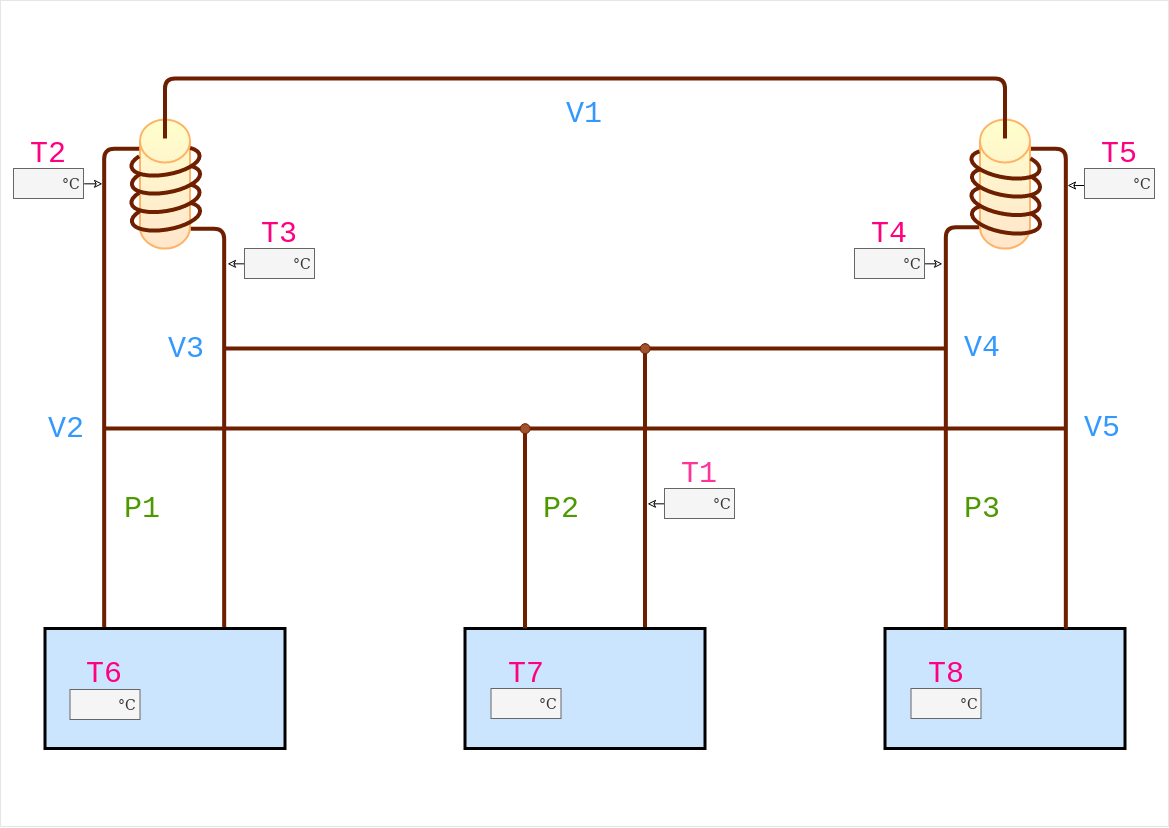

The diagram above was exported from draw.io. Its source (the exported page's mxGraphModel, read from the mxfile embedded in the PNG):
<mxGraphModel dx="1398" dy="955" grid="1" gridSize="1" guides="1" tooltips="1" connect="1" arrows="1" fold="1" page="1" pageScale="1" pageWidth="1169" pageHeight="827" background="none" math="0" shadow="0">
  <root>
    <mxCell id="0" />
    <mxCell id="1" parent="0" />
    <mxCell id="2" value="" style="rounded=0;whiteSpace=wrap;html=1;shadow=0;labelBackgroundColor=none;strokeWidth=1;fontFamily=Courier New;fontSize=30;align=center;fillColor=none;strokeColor=#E6E6E6;" vertex="1" parent="1">
      <mxGeometry x="-1.8947806286936006e-13" y="-4.7369515717340014e-14" width="1168" height="826" as="geometry" />
    </mxCell>
    <mxCell id="3" style="edgeStyle=none;rounded=0;orthogonalLoop=1;jettySize=auto;html=1;endArrow=none;endFill=0;strokeWidth=4;exitX=0.75;exitY=0;exitDx=0;exitDy=0;fillColor=#a0522d;strokeColor=#6D1F00;" edge="1" source="7" parent="1">
      <mxGeometry relative="1" as="geometry">
        <mxPoint x="644.4999999999998" y="348" as="targetPoint" />
        <mxPoint x="644.4999999999998" y="627.9999999999999" as="sourcePoint" />
      </mxGeometry>
    </mxCell>
    <mxCell id="4" value="" style="strokeWidth=2;html=1;shape=mxgraph.flowchart.database;whiteSpace=wrap;rounded=0;shadow=0;fillColor=#FFFFCC;strokeColor=#FFB366;gradientColor=#FFE6CC;" vertex="1" parent="1">
      <mxGeometry x="139.4999999999998" y="118.99999999999993" width="50" height="129" as="geometry" />
    </mxCell>
    <mxCell id="5" value="" style="verticalLabelPosition=bottom;verticalAlign=top;html=1;shape=mxgraph.basic.arc;startAngle=0.64;endAngle=0.37;fillColor=none;fontFamily=Courier New;fontSize=30;align=right;rotation=170;strokeColor=#6D1F00;fontColor=#ffffff;strokeWidth=4;shadow=0;perimeterSpacing=0;perimeter=none;part=0;fillOpacity=100;" vertex="1" parent="1">
      <mxGeometry x="130.4999999999998" y="146.99999999999994" width="69" height="27" as="geometry" />
    </mxCell>
    <mxCell id="6" value="" style="rounded=0;whiteSpace=wrap;html=1;shadow=0;strokeColor=#000000;strokeWidth=3;fillColor=#CCE5FF;fontColor=#333333;" vertex="1" parent="1">
      <mxGeometry x="884.4999999999998" y="627.9999999999999" width="240" height="120" as="geometry" />
    </mxCell>
    <mxCell id="7" value="" style="rounded=0;whiteSpace=wrap;html=1;shadow=0;strokeWidth=3;fillColor=#CCE5FF;strokeColor=#000000;" vertex="1" parent="1">
      <mxGeometry x="464.49999999999983" y="627.9999999999999" width="240" height="120" as="geometry" />
    </mxCell>
    <mxCell id="8" style="edgeStyle=none;rounded=0;orthogonalLoop=1;jettySize=auto;html=1;endArrow=none;endFill=0;strokeWidth=4;exitX=0.25;exitY=0;exitDx=0;exitDy=0;fillColor=#a0522d;strokeColor=#6D1F00;" edge="1" source="7" parent="1">
      <mxGeometry relative="1" as="geometry">
        <mxPoint x="524.4999999999998" y="428" as="targetPoint" />
        <mxPoint x="544.4999999999998" y="573" as="sourcePoint" />
      </mxGeometry>
    </mxCell>
    <mxCell id="9" style="edgeStyle=orthogonalEdgeStyle;rounded=1;orthogonalLoop=1;jettySize=auto;html=1;entryX=0.25;entryY=0;entryDx=0;entryDy=0;endArrow=none;endFill=0;strokeWidth=4;fillColor=#a0522d;strokeColor=#6D1F00;" edge="1" target="11" parent="1">
      <mxGeometry relative="1" as="geometry">
        <mxPoint x="138.66666666666674" y="148.33333333333348" as="sourcePoint" />
        <mxPoint x="104.46089385474845" y="633.0167597765361" as="targetPoint" />
        <Array as="points">
          <mxPoint x="104.49999999999982" y="147.99999999999994" />
        </Array>
      </mxGeometry>
    </mxCell>
    <mxCell id="10" style="edgeStyle=orthogonalEdgeStyle;rounded=1;orthogonalLoop=1;jettySize=auto;html=1;endArrow=none;endFill=0;strokeWidth=4;comic=0;fillColor=#a0522d;strokeColor=#6D1F00;exitX=0.136;exitY=0.534;exitDx=0;exitDy=0;exitPerimeter=0;entryX=0.75;entryY=0;entryDx=0;entryDy=0;" edge="1" target="11" parent="1">
      <mxGeometry relative="1" as="geometry">
        <mxPoint x="190.33333333333348" y="228.33333333333348" as="sourcePoint" />
        <mxPoint x="184.49999999999983" y="592.9999999999999" as="targetPoint" />
        <Array as="points">
          <mxPoint x="224.49999999999983" y="227.99999999999994" />
        </Array>
      </mxGeometry>
    </mxCell>
    <mxCell id="11" value="" style="rounded=0;whiteSpace=wrap;html=1;shadow=0;strokeColor=#000000;strokeWidth=3;fillColor=#CCE5FF;arcSize=12;" vertex="1" parent="1">
      <mxGeometry x="44.499999999999815" y="627.9999999999999" width="240" height="120" as="geometry" />
    </mxCell>
    <mxCell id="12" style="edgeStyle=none;rounded=0;orthogonalLoop=1;jettySize=auto;html=1;endArrow=none;endFill=0;strokeWidth=4;exitX=0.75;exitY=0;exitDx=0;exitDy=0;fillColor=#a0522d;strokeColor=#6D1F00;" edge="1" source="56" parent="1">
      <mxGeometry relative="1" as="geometry">
        <mxPoint x="644.4999999999998" y="347" as="targetPoint" />
        <mxPoint x="624.4999999999998" y="617.9999999999999" as="sourcePoint" />
      </mxGeometry>
    </mxCell>
    <mxCell id="13" value="" style="endArrow=none;html=1;strokeWidth=4;fillColor=#a0522d;strokeColor=#6D1F00;" edge="1" parent="1">
      <mxGeometry width="50" height="50" relative="1" as="geometry">
        <mxPoint x="104.49999999999977" y="428" as="sourcePoint" />
        <mxPoint x="1064.5" y="428" as="targetPoint" />
      </mxGeometry>
    </mxCell>
    <mxCell id="14" value="&lt;font style=&quot;font-size: 30px;&quot;&gt;P1&lt;/font&gt;" style="text;html=1;resizable=0;points=[];autosize=1;align=left;verticalAlign=top;spacingTop=0;fontSize=30;fontFamily=Courier New;fontColor=#4D9900;spacing=0;labelBackgroundColor=none;" vertex="1" parent="1">
      <mxGeometry x="124.49999999999982" y="485.99999999999994" width="40" height="30" as="geometry" />
    </mxCell>
    <mxCell id="15" value="&lt;font style=&quot;font-size: 30px;&quot;&gt;P2&lt;/font&gt;" style="text;html=1;resizable=0;points=[];autosize=1;align=left;verticalAlign=top;spacingTop=0;fontSize=30;fontFamily=Courier New;fontColor=#4D9900;spacing=0;labelBackgroundColor=none;" vertex="1" parent="1">
      <mxGeometry x="543.4999999999998" y="485.99999999999994" width="40" height="30" as="geometry" />
    </mxCell>
    <mxCell id="16" value="&lt;font style=&quot;font-size: 30px;&quot;&gt;P3&lt;/font&gt;" style="text;html=1;resizable=0;points=[];autosize=1;align=left;verticalAlign=top;spacingTop=0;fontSize=30;fontFamily=Courier New;fontColor=#4D9900;spacing=0;labelBackgroundColor=none;" vertex="1" parent="1">
      <mxGeometry x="963.9999999999998" y="485.99999999999994" width="40" height="30" as="geometry" />
    </mxCell>
    <mxCell id="17" value="" style="endArrow=none;html=1;strokeWidth=4;fillColor=#a0522d;strokeColor=#6D1F00;" edge="1" parent="1">
      <mxGeometry width="50" height="50" relative="1" as="geometry">
        <mxPoint x="224.49999999999977" y="348" as="sourcePoint" />
        <mxPoint x="944.5" y="348" as="targetPoint" />
      </mxGeometry>
    </mxCell>
    <mxCell id="18" value="" style="ellipse;whiteSpace=wrap;html=1;aspect=fixed;strokeColor=#6D1F00;fillColor=#a0522d;perimeterSpacing=0;shadow=0;fontColor=#ffffff;" vertex="1" parent="1">
      <mxGeometry x="519.6666666666664" y="423.1666666666666" width="10" height="10" as="geometry" />
    </mxCell>
    <mxCell id="19" value="&lt;font style=&quot;font-size: 30px;&quot;&gt;V2&lt;/font&gt;" style="text;html=1;resizable=0;points=[];autosize=1;align=right;verticalAlign=middle;spacingTop=0;fontSize=30;fontFamily=Courier New;spacing=0;horizontal=1;fontColor=#3399FF;" vertex="1" parent="1">
      <mxGeometry x="28.999999999999815" y="412.99999999999994" width="55" height="30" as="geometry" />
    </mxCell>
    <mxCell id="20" value="&lt;font style=&quot;font-size: 30px;&quot;&gt;V3&lt;/font&gt;" style="text;html=1;resizable=0;points=[];autosize=1;align=right;verticalAlign=middle;spacingTop=0;fontSize=30;fontFamily=Courier New;spacing=0;fontColor=#3399FF;" vertex="1" parent="1">
      <mxGeometry x="149.4999999999998" y="332.99999999999994" width="55" height="30" as="geometry" />
    </mxCell>
    <mxCell id="21" value="&lt;font style=&quot;font-size: 30px;&quot;&gt;V4&lt;/font&gt;" style="text;html=1;resizable=0;points=[];autosize=1;align=left;verticalAlign=middle;spacingTop=0;fontSize=30;fontFamily=Courier New;spacing=0;fontColor=#3399FF;" vertex="1" parent="1">
      <mxGeometry x="963.9999999999998" y="331.99999999999994" width="55" height="30" as="geometry" />
    </mxCell>
    <mxCell id="22" value="&lt;font style=&quot;font-size: 30px;&quot;&gt;V5&lt;/font&gt;" style="text;html=1;resizable=0;points=[];autosize=1;align=left;verticalAlign=middle;spacingTop=0;fontSize=30;fontFamily=Courier New;spacing=0;fontColor=#3399FF;" vertex="1" parent="1">
      <mxGeometry x="1083.9999999999998" y="411.99999999999994" width="60" height="30" as="geometry" />
    </mxCell>
    <mxCell id="23" value="&lt;font style=&quot;font-size: 30px;&quot;&gt;V1&lt;/font&gt;" style="text;html=1;resizable=0;points=[];autosize=1;align=center;verticalAlign=middle;spacingTop=0;fontSize=30;fontFamily=Courier New;spacing=0;fontColor=#3399FF;" vertex="1" parent="1">
      <mxGeometry x="559.4999999999998" y="97.99999999999993" width="50" height="30" as="geometry" />
    </mxCell>
    <mxCell id="24" value="&lt;font style=&quot;font-size: 30px&quot;&gt;T2&lt;/font&gt;" style="text;html=1;resizable=0;points=[];autosize=1;align=center;verticalAlign=middle;spacingTop=0;fontSize=30;imageWidth=24;perimeter=rectanglePerimeter;imageAspect=1;labelPosition=center;verticalLabelPosition=middle;fontFamily=Courier New;spacing=0;fontColor=#FF0080;" vertex="1" parent="1">
      <mxGeometry x="28.000000000000018" y="137.99999999999994" width="40" height="30" as="geometry" />
    </mxCell>
    <mxCell id="25" style="edgeStyle=orthogonalEdgeStyle;rounded=0;orthogonalLoop=1;jettySize=auto;html=1;exitX=1;exitY=0.5;exitDx=0;exitDy=0;endArrow=classic;endFill=0;fontFamily=Courier New;fontSize=30;" edge="1" source="26" parent="1">
      <mxGeometry relative="1" as="geometry">
        <mxPoint x="102" y="183.33333333333348" as="targetPoint" />
      </mxGeometry>
    </mxCell>
    <mxCell id="26" value="" style="rounded=0;whiteSpace=wrap;html=1;fillColor=#f5f5f5;strokeColor=#666666;fontColor=#333333;" vertex="1" parent="1">
      <mxGeometry x="13" y="168" width="70" height="30" as="geometry" />
    </mxCell>
    <mxCell id="27" value="&lt;font style=&quot;font-size: 30px&quot;&gt;T3&lt;/font&gt;" style="text;html=1;resizable=0;points=[];autosize=1;align=center;verticalAlign=middle;spacingTop=0;fontSize=30;imageWidth=24;perimeter=rectanglePerimeter;imageAspect=1;labelPosition=center;verticalLabelPosition=middle;fontFamily=Courier New;spacing=0;fontColor=#FF0080;" vertex="1" parent="1">
      <mxGeometry x="259.00000000000006" y="217.99999999999994" width="40" height="30" as="geometry" />
    </mxCell>
    <mxCell id="28" style="edgeStyle=orthogonalEdgeStyle;rounded=0;orthogonalLoop=1;jettySize=auto;html=1;exitX=0;exitY=0.5;exitDx=0;exitDy=0;endArrow=classic;endFill=0;fontFamily=Courier New;fontSize=30;" edge="1" source="29" parent="1">
      <mxGeometry relative="1" as="geometry">
        <mxPoint x="227" y="263.3333333333335" as="targetPoint" />
      </mxGeometry>
    </mxCell>
    <mxCell id="29" value="" style="rounded=0;whiteSpace=wrap;html=1;fillColor=#f5f5f5;strokeColor=#666666;fontColor=#333333;" vertex="1" parent="1">
      <mxGeometry x="244" y="248" width="70" height="30" as="geometry" />
    </mxCell>
    <mxCell id="30" value="&lt;font style=&quot;font-size: 30px&quot;&gt;T4&lt;/font&gt;" style="text;html=1;resizable=0;points=[];autosize=1;align=center;verticalAlign=middle;spacingTop=0;fontSize=30;imageWidth=24;perimeter=rectanglePerimeter;imageAspect=1;labelPosition=center;verticalLabelPosition=middle;fontFamily=Courier New;spacing=0;fontColor=#FF0080;" vertex="1" parent="1">
      <mxGeometry x="869" y="217.99999999999994" width="40" height="30" as="geometry" />
    </mxCell>
    <mxCell id="31" style="edgeStyle=orthogonalEdgeStyle;rounded=0;orthogonalLoop=1;jettySize=auto;html=1;exitX=1;exitY=0.5;exitDx=0;exitDy=0;endArrow=classic;endFill=0;fontFamily=Courier New;fontSize=30;" edge="1" source="32" parent="1">
      <mxGeometry relative="1" as="geometry">
        <mxPoint x="942" y="263.3333333333335" as="targetPoint" />
      </mxGeometry>
    </mxCell>
    <mxCell id="32" value="" style="rounded=0;whiteSpace=wrap;html=1;fillColor=#f5f5f5;strokeColor=#666666;fontColor=#333333;" vertex="1" parent="1">
      <mxGeometry x="854" y="248" width="70" height="30" as="geometry" />
    </mxCell>
    <mxCell id="33" value="&lt;font style=&quot;font-size: 30px&quot;&gt;T5&lt;/font&gt;" style="text;html=1;resizable=0;points=[];autosize=1;align=center;verticalAlign=middle;spacingTop=0;fontSize=30;imageWidth=24;perimeter=rectanglePerimeter;imageAspect=1;labelPosition=center;verticalLabelPosition=middle;fontFamily=Courier New;spacing=0;fontColor=#FF0080;" vertex="1" parent="1">
      <mxGeometry x="1099" y="137.99999999999994" width="40" height="30" as="geometry" />
    </mxCell>
    <mxCell id="34" style="edgeStyle=orthogonalEdgeStyle;rounded=0;orthogonalLoop=1;jettySize=auto;html=1;fontSize=14;fontColor=#333333;endArrow=classic;endFill=0;" edge="1" source="35" parent="1">
      <mxGeometry relative="1" as="geometry">
        <mxPoint x="1067" y="185" as="targetPoint" />
        <Array as="points">
          <mxPoint x="1076" y="185" />
          <mxPoint x="1076" y="185" />
        </Array>
      </mxGeometry>
    </mxCell>
    <mxCell id="35" value="" style="rounded=0;whiteSpace=wrap;html=1;fillColor=#f5f5f5;strokeColor=#666666;fontColor=#333333;" vertex="1" parent="1">
      <mxGeometry x="1084" y="168" width="70" height="30" as="geometry" />
    </mxCell>
    <mxCell id="36" value="&lt;font style=&quot;font-size: 30px&quot;&gt;T1&lt;/font&gt;" style="text;html=1;resizable=0;points=[];autosize=1;align=center;verticalAlign=middle;spacingTop=0;fontSize=30;imageWidth=24;perimeter=rectanglePerimeter;imageAspect=1;labelPosition=center;verticalLabelPosition=middle;fontFamily=Courier New;spacing=0;fontColor=#FF3399;" vertex="1" parent="1">
      <mxGeometry x="679" y="457.99999999999994" width="40" height="30" as="geometry" />
    </mxCell>
    <mxCell id="37" style="edgeStyle=orthogonalEdgeStyle;rounded=0;orthogonalLoop=1;jettySize=auto;html=1;exitX=0;exitY=0.5;exitDx=0;exitDy=0;endArrow=classic;endFill=0;fontFamily=Courier New;fontSize=30;" edge="1" source="38" parent="1">
      <mxGeometry relative="1" as="geometry">
        <mxPoint x="647" y="503.3333333333335" as="targetPoint" />
      </mxGeometry>
    </mxCell>
    <mxCell id="38" value="" style="rounded=0;whiteSpace=wrap;html=1;fillColor=#f5f5f5;strokeColor=#666666;fontColor=#333333;" vertex="1" parent="1">
      <mxGeometry x="664" y="488" width="70" height="30" as="geometry" />
    </mxCell>
    <mxCell id="39" value="&lt;font style=&quot;font-size: 30px&quot;&gt;T6&lt;/font&gt;" style="text;html=1;resizable=0;points=[];autosize=1;align=center;verticalAlign=middle;spacingTop=0;fontSize=30;imageWidth=24;perimeter=rectanglePerimeter;imageAspect=1;labelPosition=center;verticalLabelPosition=middle;fontFamily=Courier New;spacing=0;fontColor=#FF0080;" vertex="1" parent="1">
      <mxGeometry x="84.49999999999982" y="657.9999999999999" width="40" height="30" as="geometry" />
    </mxCell>
    <mxCell id="40" value="" style="rounded=0;whiteSpace=wrap;html=1;fillColor=#f5f5f5;strokeColor=#666666;fontColor=#333333;" vertex="1" parent="1">
      <mxGeometry x="69.49999999999982" y="688.9999999999999" width="70" height="30" as="geometry" />
    </mxCell>
    <mxCell id="41" value="&lt;font style=&quot;font-size: 30px&quot;&gt;T7&lt;/font&gt;" style="text;html=1;resizable=0;points=[];autosize=1;align=center;verticalAlign=middle;spacingTop=0;fontSize=30;imageWidth=24;perimeter=rectanglePerimeter;imageAspect=1;labelPosition=center;verticalLabelPosition=middle;fontFamily=Courier New;spacing=0;fontColor=#FF0080;" vertex="1" parent="1">
      <mxGeometry x="505.49999999999983" y="657.9999999999999" width="40" height="30" as="geometry" />
    </mxCell>
    <mxCell id="42" value="" style="rounded=0;whiteSpace=wrap;html=1;fillColor=#f5f5f5;strokeColor=#666666;fontColor=#333333;" vertex="1" parent="1">
      <mxGeometry x="490.49999999999983" y="687.9999999999999" width="70" height="30" as="geometry" />
    </mxCell>
    <mxCell id="43" value="&lt;font style=&quot;font-size: 30px&quot;&gt;T8&lt;/font&gt;" style="text;html=1;resizable=0;points=[];autosize=1;align=center;verticalAlign=middle;spacingTop=0;fontSize=30;imageWidth=24;perimeter=rectanglePerimeter;imageAspect=1;labelPosition=center;verticalLabelPosition=middle;fontFamily=Courier New;spacing=0;fontColor=#FF0080;" vertex="1" parent="1">
      <mxGeometry x="925.4999999999998" y="657.9999999999999" width="40" height="30" as="geometry" />
    </mxCell>
    <mxCell id="44" value="" style="rounded=0;whiteSpace=wrap;html=1;fillColor=#f5f5f5;strokeColor=#666666;fontColor=#333333;" vertex="1" parent="1">
      <mxGeometry x="910.4999999999998" y="687.9999999999999" width="70" height="30" as="geometry" />
    </mxCell>
    <mxCell id="45" value="" style="verticalLabelPosition=bottom;verticalAlign=top;html=1;shape=mxgraph.basic.arc;startAngle=0.64;endAngle=0.37;fillColor=none;fontFamily=Courier New;fontSize=30;align=right;rotation=170;strokeColor=#6D1F00;fontColor=#ffffff;strokeWidth=4;shadow=0;perimeterSpacing=0;perimeter=none;part=0;fillOpacity=100;" vertex="1" parent="1">
      <mxGeometry x="130.9999999999998" y="164.99999999999994" width="69" height="27" as="geometry" />
    </mxCell>
    <mxCell id="46" value="" style="verticalLabelPosition=bottom;verticalAlign=top;html=1;shape=mxgraph.basic.arc;startAngle=0.64;endAngle=0.37;fillColor=none;fontFamily=Courier New;fontSize=30;align=right;rotation=170;strokeColor=#6D1F00;fontColor=#ffffff;strokeWidth=4;shadow=0;perimeterSpacing=0;perimeter=none;part=0;fillOpacity=100;" vertex="1" parent="1">
      <mxGeometry x="130.4999999999998" y="183.49999999999994" width="69" height="27" as="geometry" />
    </mxCell>
    <mxCell id="47" value="" style="verticalLabelPosition=bottom;verticalAlign=top;html=1;shape=mxgraph.basic.arc;startAngle=0.64;endAngle=0.37;fillColor=none;fontFamily=Courier New;fontSize=30;align=right;rotation=170;strokeColor=#6D1F00;fontColor=#ffffff;strokeWidth=4;shadow=0;perimeterSpacing=0;perimeter=none;part=0;fillOpacity=100;" vertex="1" parent="1">
      <mxGeometry x="130.9999999999998" y="201.99999999999994" width="69" height="27" as="geometry" />
    </mxCell>
    <mxCell id="48" style="edgeStyle=orthogonalEdgeStyle;rounded=1;comic=0;jumpStyle=none;jumpSize=0;orthogonalLoop=1;jettySize=auto;html=0;shadow=0;labelBackgroundColor=none;startArrow=none;startFill=0;sourcePerimeterSpacing=0;endArrow=none;endFill=0;targetPerimeterSpacing=0;strokeColor=#6D1F00;strokeWidth=4;fontFamily=Courier New;fontSize=30;fontColor=none;fillColor=#a0522d;" edge="1" parent="1">
      <mxGeometry relative="1" as="geometry">
        <mxPoint x="945.3333333333335" y="628.3333333333335" as="targetPoint" />
        <mxPoint x="980.3333333333335" y="226.66666666666674" as="sourcePoint" />
        <Array as="points">
          <mxPoint x="944.4999999999998" y="226.99999999999994" />
        </Array>
      </mxGeometry>
    </mxCell>
    <mxCell id="49" style="edgeStyle=orthogonalEdgeStyle;rounded=1;comic=0;jumpStyle=none;jumpSize=0;orthogonalLoop=1;jettySize=auto;html=0;exitX=1;exitY=0.225;exitDx=0;exitDy=0;exitPerimeter=0;shadow=0;labelBackgroundColor=none;startArrow=none;startFill=0;sourcePerimeterSpacing=0;endArrow=none;endFill=0;targetPerimeterSpacing=0;strokeColor=#6D1F00;strokeWidth=4;fontFamily=Courier New;fontSize=30;fontColor=none;fillColor=#a0522d;entryX=0.75;entryY=0;entryDx=0;entryDy=0;" edge="1" source="50" target="6" parent="1">
      <mxGeometry relative="1" as="geometry">
        <mxPoint x="1064.4999999999998" y="612.9999999999999" as="targetPoint" />
        <mxPoint x="1029.738095238095" y="142.47619047619042" as="sourcePoint" />
        <Array as="points">
          <mxPoint x="1064.4999999999998" y="147.99999999999994" />
        </Array>
      </mxGeometry>
    </mxCell>
    <mxCell id="50" value="" style="strokeWidth=2;html=1;shape=mxgraph.flowchart.database;whiteSpace=wrap;rounded=0;shadow=0;fillColor=#FFFFCC;strokeColor=#FFB366;gradientColor=#FFE6CC;" vertex="1" parent="1">
      <mxGeometry x="979.4999999999998" y="118.99999999999993" width="50" height="129" as="geometry" />
    </mxCell>
    <mxCell id="51" value="" style="verticalLabelPosition=bottom;verticalAlign=top;html=1;shape=mxgraph.basic.arc;startAngle=0.62;endAngle=0.35;fillColor=none;fontFamily=Courier New;fontSize=30;align=right;rotation=190;strokeColor=#6D1F00;fontColor=#ffffff;strokeWidth=4;shadow=0;perimeterSpacing=0;perimeter=none;part=0;fillOpacity=100;" vertex="1" parent="1">
      <mxGeometry x="970.4999999999998" y="149.99999999999994" width="69" height="27" as="geometry" />
    </mxCell>
    <mxCell id="52" value="" style="verticalLabelPosition=bottom;verticalAlign=top;html=1;shape=mxgraph.basic.arc;startAngle=0.62;endAngle=0.35;fillColor=none;fontFamily=Courier New;fontSize=30;align=right;rotation=190;strokeColor=#6D1F00;fontColor=#ffffff;strokeWidth=4;shadow=0;perimeterSpacing=0;perimeter=none;part=0;fillOpacity=100;" vertex="1" parent="1">
      <mxGeometry x="970.9999999999998" y="167.99999999999994" width="69" height="27" as="geometry" />
    </mxCell>
    <mxCell id="53" value="" style="verticalLabelPosition=bottom;verticalAlign=top;html=1;shape=mxgraph.basic.arc;startAngle=0.62;endAngle=0.35;fillColor=none;fontFamily=Courier New;fontSize=30;align=right;rotation=190;strokeColor=#6D1F00;fontColor=#ffffff;strokeWidth=4;shadow=0;perimeterSpacing=0;perimeter=none;part=0;fillOpacity=100;" vertex="1" parent="1">
      <mxGeometry x="970.4999999999998" y="186.49999999999994" width="69" height="27" as="geometry" />
    </mxCell>
    <mxCell id="54" value="" style="verticalLabelPosition=bottom;verticalAlign=top;html=1;shape=mxgraph.basic.arc;startAngle=0.62;endAngle=0.35;fillColor=none;fontFamily=Courier New;fontSize=30;align=right;rotation=190;strokeColor=#6D1F00;fontColor=#ffffff;strokeWidth=4;shadow=0;perimeterSpacing=0;perimeter=none;part=0;fillOpacity=100;" vertex="1" parent="1">
      <mxGeometry x="970.9999999999998" y="204.99999999999994" width="69" height="27" as="geometry" />
    </mxCell>
    <mxCell id="55" value="" style="endArrow=none;html=1;strokeWidth=4;fillColor=#a0522d;strokeColor=#6D1F00;" edge="1" parent="1">
      <mxGeometry width="50" height="50" relative="1" as="geometry">
        <mxPoint x="164.49999999999977" y="138" as="sourcePoint" />
        <mxPoint x="1004.5" y="138" as="targetPoint" />
        <Array as="points">
          <mxPoint x="164.49999999999983" y="77.99999999999993" />
          <mxPoint x="1004.4999999999998" y="77.99999999999993" />
        </Array>
      </mxGeometry>
    </mxCell>
    <mxCell id="56" value="" style="ellipse;whiteSpace=wrap;html=1;aspect=fixed;strokeColor=#6D1F00;fillColor=#a0522d;perimeterSpacing=0;shadow=0;fontColor=#ffffff;" vertex="1" parent="1">
      <mxGeometry x="639.6666666666664" y="343.1666666666666" width="10" height="10" as="geometry" />
    </mxCell>
    <mxCell id="57" value="°C" style="text;html=1;resizable=0;points=[];autosize=1;align=center;verticalAlign=middle;spacingTop=0;fontSize=14;spacing=0;fontColor=#333333;" vertex="1" parent="1">
      <mxGeometry x="60" y="168.5" width="22" height="30" as="geometry" />
    </mxCell>
    <mxCell id="58" value="°C" style="text;html=1;resizable=0;points=[];autosize=1;align=center;verticalAlign=middle;spacingTop=0;fontSize=14;spacing=0;fontColor=#333333;" vertex="1" parent="1">
      <mxGeometry x="291" y="248" width="22" height="30" as="geometry" />
    </mxCell>
    <mxCell id="59" value="°C" style="text;html=1;resizable=0;points=[];autosize=1;align=center;verticalAlign=middle;spacingTop=0;fontSize=14;spacing=0;fontColor=#333333;" vertex="1" parent="1">
      <mxGeometry x="710.5" y="488" width="22" height="30" as="geometry" />
    </mxCell>
    <mxCell id="60" value="°C" style="text;html=1;resizable=0;points=[];autosize=1;align=center;verticalAlign=middle;spacingTop=0;fontSize=14;spacing=0;fontColor=#333333;" vertex="1" parent="1">
      <mxGeometry x="901" y="248" width="22" height="30" as="geometry" />
    </mxCell>
    <mxCell id="61" value="°C" style="text;html=1;resizable=0;points=[];autosize=1;align=center;verticalAlign=middle;spacingTop=0;fontSize=14;spacing=0;fontColor=#333333;" vertex="1" parent="1">
      <mxGeometry x="1131" y="168.5" width="22" height="30" as="geometry" />
    </mxCell>
    <mxCell id="62" value="°C" style="text;html=1;resizable=0;points=[];autosize=1;align=center;verticalAlign=middle;spacingTop=0;fontSize=14;spacing=0;fontColor=#333333;" vertex="1" parent="1">
      <mxGeometry x="957.5" y="688" width="22" height="30" as="geometry" />
    </mxCell>
    <mxCell id="63" value="°C" style="text;html=1;resizable=0;points=[];autosize=1;align=center;verticalAlign=middle;spacingTop=0;fontSize=14;spacing=0;fontColor=#333333;" vertex="1" parent="1">
      <mxGeometry x="537.5" y="688" width="22" height="30" as="geometry" />
    </mxCell>
    <mxCell id="64" value="°C" style="text;html=1;resizable=0;points=[];autosize=1;align=center;verticalAlign=middle;spacingTop=0;fontSize=14;spacing=0;fontColor=#333333;" vertex="1" parent="1">
      <mxGeometry x="116" y="689" width="22" height="30" as="geometry" />
    </mxCell>
  </root>
</mxGraphModel>